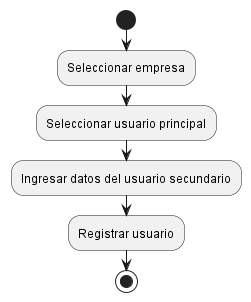

The diagram above was rendered by PlantUML. Its source (embedded in the PNG):
@startuml
start

:Seleccionar empresa;
:Seleccionar usuario principal;
:Ingresar datos del usuario secundario;
:Registrar usuario;

stop
@enduml